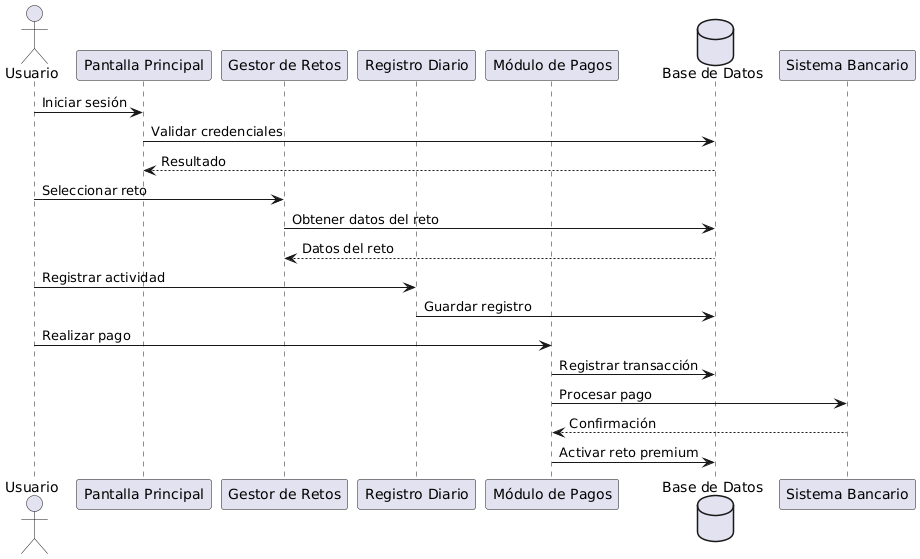

The diagram above was rendered by PlantUML. Its source (embedded in the PNG):
@startuml
actor Usuario as U

participant "Pantalla Principal" as PP
participant "Gestor de Retos" as GR
participant "Registro Diario" as RD
participant "Módulo de Pagos" as MP
database "Base de Datos" as DB

U -> PP : Iniciar sesión
PP -> DB : Validar credenciales
DB --> PP : Resultado

U -> GR : Seleccionar reto
GR -> DB : Obtener datos del reto
DB --> GR : Datos del reto

U -> RD : Registrar actividad
RD -> DB : Guardar registro

U -> MP : Realizar pago
MP -> DB : Registrar transacción
MP -> "Sistema Bancario" : Procesar pago
"Sistema Bancario" --> MP : Confirmación
MP -> DB : Activar reto premium
@enduml